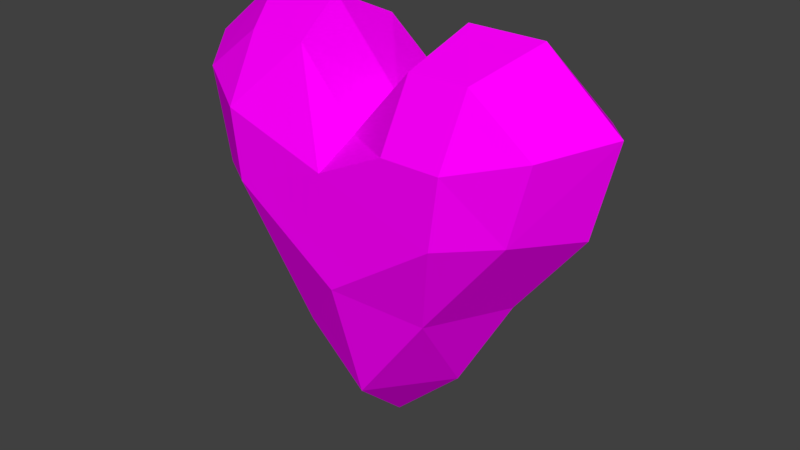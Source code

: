 # Source: heart.blend  (saved by Blender 2.77.0; exported with 4.5.12 LTS)
import bpy
from mathutils import Matrix  # noqa: F401  (used for matrix-valued properties, if any)

bpy.ops.wm.read_factory_settings(use_empty=True)
scene = bpy.context.scene
scene.name = 'Scene'

# ---- collections
col_collection_1 = bpy.data.collections.new('Collection 1'); scene.collection.children.link(col_collection_1)

# ---- images (referenced by path relative to the original .blend; pixels are not part of the script)
import os
ASSET_DIR = os.environ.get("B2B_ASSET_DIR", "")  # directory of the original .blend (textures are referenced by path, not embedded)
HERE = os.path.dirname(os.path.abspath(__file__))  # packed textures are extracted next to this script under _unpacked/

def load_image(name, relpath, width, height, colorspace="sRGB"):
    """Load a texture the original file referenced (path relative to the .blend, or extracted next to this script)."""
    p = next((c for c in (os.path.join(HERE, relpath), os.path.join(ASSET_DIR, relpath)) if relpath and os.path.exists(c)), "")
    if p:
        img = bpy.data.images.load(p, check_existing=True)
        img.name = name
    else:  # same state as the original file: an image datablock whose file is absent (Cycles renders it pink)
        img = bpy.data.images.new(name, width, height)
        img.source = "FILE"
        img.filepath = "//" + (relpath or name)
    img.colorspace_settings.name = colorspace
    return img
img_colorpalette_jpg = load_image('colorPalette.jpg', 'colorPalette.jpg', 1024, 1024, 'sRGB')

# ---- materials (node trees are filled in below, after node groups)
mat_material = bpy.data.materials.new('Material')
mat_material.alpha_threshold = 0.0
mat_material.roughness = 0.5
mat_material.line_color = (0.0, 0.0, 0.0, 1.0)

# ---- material node trees
mat_material.use_nodes = True; mat_material.node_tree.nodes.clear()
_N = mat_material.node_tree.nodes; _L = mat_material.node_tree.links
n0 = _N.new('ShaderNodeOutputMaterial'); n0.name = 'Material Output'; n0.location = (300, 300)
n1 = _N.new('ShaderNodeBsdfDiffuse'); n1.name = 'Diffuse BSDF'; n1.location = (10, 300)
n2 = _N.new('ShaderNodeTexImage'); n2.name = 'Image Texture'; n2.location = (228, 132)
n2.width = 140
n2.image = img_colorpalette_jpg
n3 = _N.new('ShaderNodeTexCoord'); n3.name = 'Texture Coordinate'; n3.location = (-183, 230)
_L.new(n1.outputs[0], n0.inputs[0])
_L.new(n3.outputs[2], n2.inputs[0])
_L.new(n2.outputs[0], n1.inputs[0])
n0.is_active_output = True

# ---- world
world_world = bpy.data.worlds.new('World'); scene.world = world_world
world_world.color = (0.05088, 0.05088, 0.05088)
world_world.use_sun_shadow = False
world_world.sun_shadow_jitter_overblur = 0.0
world_world.cycles.sampling_method = 'MANUAL'

# ---- meshes
me_cube = bpy.data.meshes.new('Cube')
me_cube.from_pydata([(-0.7813, -3.883e-08, 1.51), (0.7813, -3.006e-07, 1.51), (2.344, -4.502e-07, 0.6737), (2.121, -2.258e-07, -0.1628), (1.868, 0.6361, 0.7132), (1.868, -0.6361, 0.7132), (-1.868, -0.6361, 0.7132), (-1.868, 0.6361, 0.7132), (-2.344, 3.726e-07, 0.6737), (-2.121, 3.726e-07, -0.1628), (0.6226, 0.6361, -1.726), (-0.6226, 0.6361, -1.726), (1.69, 0.6361, -0.1266), (1.868, 0.6361, 0.5401), (0.6226, -0.6361, -1.726), (-0.6226, -0.6361, -1.726), (1.69, -0.6361, -0.1266), (1.868, -0.6361, 0.5401), (-2.344, 2.978e-07, 0.8909), (2.344, -6.372e-07, 0.8909), (-1.69, -0.6361, -0.1266), (-1.868, -0.6361, 0.5401), (-1.69, 0.6361, -0.1266), (-1.868, 0.6361, 0.5401), (2.08, 0.3711, 0.7923), (2.08, -0.3711, 0.7923), (0.6226, 0.6361, 1.207), (-0.6226, 0.6361, 1.207), (0.6226, -0.6361, 1.207), (-0.6226, -0.6361, 1.207), (-2.08, -0.3711, 0.7923), (-2.08, 0.3711, 0.7923), (0.6226, 1.0, 0.5401), (-0.6226, 1.0, 0.5401), (0.6226, 1.0, -0.6134), (-0.6226, 1.0, -0.6134), (-1.882, -0.3711, -0.1427), (-1.882, 0.3711, -0.1427), (-2.08, -0.3711, 0.5996), (-2.08, 0.3711, 0.5996), (0.6226, -1.0, -0.6134), (-0.6226, -1.0, -0.6134), (0.6226, -1.0, 0.5401), (-0.6226, -1.0, 0.5401), (1.882, 0.3711, -0.1427), (1.882, -0.3711, -0.1427), (2.08, 0.3711, 0.5996), (2.08, -0.3711, 0.5996), (0.6932, 0.3711, 1.342), (0.6932, -0.3711, 1.342), (-0.6932, 0.3711, 1.342), (-0.6932, -0.3711, 1.342), (0.6932, 0.3711, -1.923), (-0.6932, 0.3711, -1.923), (0.6932, -0.3711, -1.923), (-0.6932, -0.3711, -1.923), (4.077e-07, 0.6361, -2.319), (-9.537e-09, -0.6361, -2.319), (5.269e-07, 0.6361, 0.4797), (-9.036e-07, -0.6361, 0.4797), (4.077e-07, 1.0, 0.2722), (4.077e-07, 1.0, -0.9912), (-3.672e-07, -1.0, -0.9912), (-6.056e-07, -1.0, 0.2722), (1.274e-07, 0.3711, 0.5587), (-4.699e-07, -0.3711, 0.5587), (3.265e-07, 0.3711, -2.583), (1.274e-07, -0.3711, -2.583), (1.104, 0.6361, -0.8853), (1.104, -0.6361, -0.8853), (1.245, 0.6361, 1.207), (1.245, -0.6361, 1.207), (1.245, 1.0, 0.5401), (1.234, 1.0, -0.1321), (1.234, -1.0, -0.1321), (1.245, -1.0, 0.5401), (1.386, 0.3711, 1.342), (1.386, -0.3711, 1.342), (1.229, 0.3711, -0.9875), (1.229, -0.3711, -0.9875), (-1.104, 0.6361, -0.8853), (-1.104, -0.6361, -0.8853), (-1.245, 0.6361, 1.207), (-1.245, -0.6361, 1.207), (-1.245, 1.0, 0.5401), (-1.234, 1.0, -0.1321), (-1.234, -1.0, -0.1321), (-1.245, -1.0, 0.5401), (-1.386, 0.3711, 1.342), (-1.386, -0.3711, 1.342), (-1.229, 0.3711, -0.9875), (-1.229, -0.3711, -0.9875), (0.7813, 1.482e-07, -2.17), (-0.7813, 2.978e-07, -2.17), (2.617e-07, 2.23e-07, -2.914), (-1.87e-07, -1.884e-07, 0.6574), (1.385, 7.337e-08, -1.115), (1.563, -4.502e-07, 1.51), (-1.385, 3.726e-07, -1.115), (-1.563, 1.482e-07, 1.51)], [], [(98, 91, 36, 9), (89, 30, 6, 83), (47, 25, 5, 17), (87, 83, 6, 21), (39, 31, 7, 23), (85, 80, 22), (82, 84, 23, 7), (84, 85, 22, 23), (70, 72, 32, 26), (58, 60, 33, 27), (72, 73, 34, 32), (60, 61, 35, 33), (73, 68, 10, 34), (61, 56, 11, 35), (44, 78, 68, 12), (37, 39, 23, 22), (24, 76, 97, 19), (50, 88, 99, 0), (20, 21, 38, 36), (9, 8, 39, 37), (21, 6, 30, 38), (8, 18, 31, 39), (81, 86, 20), (86, 87, 21, 20), (69, 74, 40, 14), (57, 62, 41, 15), (74, 75, 42, 40), (62, 63, 43, 41), (75, 71, 28, 42), (63, 59, 29, 43), (80, 90, 37, 22), (45, 47, 17, 16), (3, 96, 78, 44), (81, 20, 36, 91), (12, 13, 46, 44), (3, 2, 47, 45), (13, 4, 24, 46), (2, 19, 25, 47), (77, 49, 28, 71), (65, 51, 29, 59), (70, 26, 48, 76), (97, 1, 49, 77), (58, 27, 50, 64), (95, 0, 51, 65), (82, 7, 31, 88), (99, 18, 30, 89), (66, 94, 93, 53), (53, 93, 98, 90), (68, 78, 52, 10), (56, 66, 53, 11), (96, 79, 54, 92), (94, 67, 55, 93), (79, 69, 14, 54), (67, 57, 15, 55), (54, 14, 57, 67), (92, 54, 67, 94), (10, 52, 66, 56), (1, 95, 65, 49), (26, 58, 64, 48), (49, 65, 59, 28), (42, 28, 59, 63), (40, 42, 63, 62), (14, 40, 62, 57), (34, 10, 56, 61), (32, 34, 61, 60), (26, 32, 60, 58), (78, 96, 92, 52), (48, 64, 95, 1), (52, 92, 94, 66), (19, 97, 77, 25), (4, 70, 76, 24), (25, 77, 71, 5), (17, 5, 71, 75), (16, 17, 75, 74), (16, 74, 69), (12, 68, 73), (13, 12, 73, 72), (4, 13, 72, 70), (93, 55, 91, 98), (11, 53, 90, 80), (0, 99, 89, 51), (27, 82, 88, 50), (41, 43, 87, 86), (15, 41, 86, 81), (33, 35, 85, 84), (27, 33, 84, 82), (35, 11, 80, 85), (43, 29, 83, 87), (51, 89, 83, 29), (55, 15, 81, 91), (16, 69, 79, 45), (88, 31, 18, 99), (64, 50, 0, 95), (76, 48, 1, 97), (46, 24, 19, 2), (44, 46, 2, 3), (45, 79, 96, 3), (38, 30, 18, 8), (36, 38, 8, 9), (90, 98, 9, 37)])
_uv = me_cube.uv_layers.new(name='UVMap')
_uv.uv.foreach_set('vector', [0.662, 0.5003, 0.6623, 0.5008, 0.6612, 0.503, 0.6607, 0.5028, 0.6633, 0.5125, 0.6633, 0.5147, 0.6628, 0.5145, 0.6628, 0.5124, 0.6611, 0.5076, 0.6612, 0.5072, 0.6618, 0.5076, 0.6617, 0.508, 0.6624, 0.505, 0.6623, 0.5066, 0.6612, 0.5053, 0.6612, 0.5049, 0.6584, 0.506, 0.6581, 0.5063, 0.658, 0.5057, 0.6582, 0.5054, 0.6584, 0.5029, 0.6591, 0.5014, 0.6588, 0.5039, 0.6567, 0.5054, 0.6575, 0.5042, 0.6582, 0.5054, 0.658, 0.5057, 0.6575, 0.5042, 0.6584, 0.5029, 0.6588, 0.5039, 0.6582, 0.5054, 0.6537, 0.5007, 0.6546, 0.4994, 0.6553, 0.5006, 0.6544, 0.5019, 0.6561, 0.5018, 0.6564, 0.5013, 0.6568, 0.503, 0.6559, 0.5042, 0.6546, 0.4994, 0.6554, 0.4983, 0.6568, 0.4986, 0.6553, 0.5006, 0.6564, 0.5013, 0.658, 0.4991, 0.6582, 0.5009, 0.6568, 0.503, 0.6554, 0.4983, 0.6565, 0.4973, 0.6581, 0.4967, 0.6568, 0.4986, 0.658, 0.4991, 0.6596, 0.4968, 0.6596, 0.499, 0.6582, 0.5009, 0.6546, 0.4972, 0.6564, 0.4969, 0.6565, 0.4973, 0.6548, 0.4975, 0.6591, 0.5043, 0.6584, 0.506, 0.6582, 0.5054, 0.6588, 0.5039, 0.6652, 0.5105, 0.6637, 0.5105, 0.6637, 0.5097, 0.6654, 0.5097, 0.6644, 0.5112, 0.6645, 0.5125, 0.664, 0.5125, 0.6638, 0.5111, 0.6616, 0.5032, 0.6612, 0.5049, 0.6608, 0.5049, 0.6612, 0.503, 0.6593, 0.5048, 0.6585, 0.5067, 0.6584, 0.506, 0.6591, 0.5043, 0.6612, 0.5049, 0.6612, 0.5053, 0.6608, 0.5054, 0.6608, 0.5049, 0.6585, 0.5067, 0.6583, 0.5071, 0.6581, 0.5063, 0.6584, 0.506, 0.6626, 0.5012, 0.6625, 0.5033, 0.6616, 0.5032, 0.6625, 0.5033, 0.6624, 0.505, 0.6612, 0.5049, 0.6616, 0.5032, 0.6617, 0.5122, 0.6624, 0.5103, 0.6628, 0.5122, 0.6617, 0.5147, 0.6646, 0.4975, 0.6646, 0.5011, 0.6635, 0.5021, 0.6635, 0.4991, 0.6667, 0.5033, 0.6666, 0.505, 0.6656, 0.505, 0.6656, 0.5021, 0.6646, 0.5011, 0.6645, 0.5044, 0.6635, 0.505, 0.6635, 0.5021, 0.6666, 0.505, 0.6665, 0.5066, 0.6654, 0.5066, 0.6656, 0.505, 0.6557, 0.512, 0.655, 0.5117, 0.6548, 0.5092, 0.6557, 0.5104, 0.6591, 0.5014, 0.6593, 0.5016, 0.6591, 0.5043, 0.6588, 0.5039, 0.661, 0.5096, 0.6611, 0.5076, 0.6617, 0.508, 0.6615, 0.5098, 0.6543, 0.4967, 0.6563, 0.4964, 0.6564, 0.4969, 0.6546, 0.4972, 0.6626, 0.5012, 0.6616, 0.5032, 0.6612, 0.503, 0.6623, 0.5008, 0.6548, 0.4975, 0.6538, 0.4983, 0.6534, 0.4981, 0.6546, 0.4972, 0.6602, 0.5093, 0.6604, 0.5071, 0.6611, 0.5076, 0.661, 0.5096, 0.6538, 0.4983, 0.6536, 0.4986, 0.6532, 0.4984, 0.6534, 0.4981, 0.6604, 0.5071, 0.6605, 0.5066, 0.6612, 0.5072, 0.6611, 0.5076, 0.6637, 0.5086, 0.6628, 0.5084, 0.6629, 0.5076, 0.6637, 0.5078, 0.6545, 0.5116, 0.6544, 0.5089, 0.6548, 0.5092, 0.655, 0.5117, 0.6537, 0.5007, 0.6544, 0.5019, 0.6541, 0.5021, 0.6533, 0.5007, 0.6637, 0.5097, 0.6628, 0.5094, 0.6628, 0.5084, 0.6637, 0.5086, 0.6529, 0.512, 0.6527, 0.5095, 0.6531, 0.5091, 0.6533, 0.5118, 0.6539, 0.5115, 0.6537, 0.5085, 0.6544, 0.5089, 0.6545, 0.5116, 0.6649, 0.5125, 0.6649, 0.5146, 0.6645, 0.5148, 0.6645, 0.5125, 0.664, 0.5125, 0.664, 0.5151, 0.6633, 0.5147, 0.6633, 0.5125, 0.6599, 0.4964, 0.6602, 0.4959, 0.6602, 0.4987, 0.6599, 0.4989, 0.6599, 0.4989, 0.6602, 0.4987, 0.6596, 0.5017, 0.6593, 0.5016, 0.6565, 0.4973, 0.6564, 0.4969, 0.6582, 0.4962, 0.6581, 0.4967, 0.6596, 0.4968, 0.6599, 0.4964, 0.6599, 0.4989, 0.6596, 0.499, 0.6604, 0.5124, 0.6611, 0.5123, 0.6612, 0.5151, 0.6605, 0.5156, 0.6644, 0.4957, 0.6645, 0.4967, 0.6633, 0.4984, 0.663, 0.4976, 0.6611, 0.5123, 0.6617, 0.5122, 0.6617, 0.5147, 0.6612, 0.5151, 0.6645, 0.4967, 0.6646, 0.4975, 0.6635, 0.4991, 0.6633, 0.4984, 0.6612, 0.5151, 0.6617, 0.5147, 0.662, 0.5169, 0.6615, 0.5175, 0.6605, 0.5156, 0.6612, 0.5151, 0.6615, 0.5175, 0.6608, 0.5182, 0.6581, 0.4967, 0.6582, 0.4962, 0.6599, 0.4964, 0.6596, 0.4968, 0.6577, 0.5085, 0.6575, 0.5115, 0.6569, 0.5116, 0.657, 0.5089, 0.6587, 0.5095, 0.6585, 0.512, 0.6581, 0.5118, 0.6583, 0.5091, 0.657, 0.5089, 0.6569, 0.5116, 0.6564, 0.5117, 0.6566, 0.5092, 0.6557, 0.5104, 0.6566, 0.5092, 0.6564, 0.5117, 0.6557, 0.512, 0.6656, 0.5021, 0.6656, 0.505, 0.6645, 0.5044, 0.6646, 0.5011, 0.6656, 0.4991, 0.6656, 0.5021, 0.6646, 0.5011, 0.6646, 0.4975, 0.6568, 0.4986, 0.6581, 0.4967, 0.6596, 0.4968, 0.658, 0.4991, 0.6553, 0.5006, 0.6568, 0.4986, 0.658, 0.4991, 0.6564, 0.5013, 0.6544, 0.5019, 0.6553, 0.5006, 0.6564, 0.5013, 0.6561, 0.5018, 0.6564, 0.4969, 0.6563, 0.4964, 0.6584, 0.4957, 0.6582, 0.4962, 0.6583, 0.5091, 0.6581, 0.5118, 0.6575, 0.5115, 0.6577, 0.5085, 0.6582, 0.4962, 0.6584, 0.4957, 0.6602, 0.4959, 0.6599, 0.4964, 0.6654, 0.5097, 0.6637, 0.5097, 0.6637, 0.5086, 0.6652, 0.5086, 0.6651, 0.5111, 0.6637, 0.5111, 0.6637, 0.5105, 0.6652, 0.5105, 0.6652, 0.5086, 0.6637, 0.5086, 0.6637, 0.5078, 0.665, 0.5078, 0.6652, 0.5077, 0.665, 0.5078, 0.6637, 0.5078, 0.6645, 0.5066, 0.6615, 0.5098, 0.6617, 0.508, 0.6628, 0.5088, 0.6624, 0.5103, 0.6615, 0.5098, 0.6624, 0.5103, 0.6617, 0.5122, 0.6548, 0.4975, 0.6565, 0.4973, 0.6554, 0.4983, 0.6538, 0.4983, 0.6548, 0.4975, 0.6554, 0.4983, 0.6546, 0.4994, 0.6536, 0.4986, 0.6538, 0.4983, 0.6546, 0.4994, 0.6537, 0.5007, 0.663, 0.4976, 0.6633, 0.4984, 0.6623, 0.5008, 0.662, 0.5003, 0.6596, 0.499, 0.6599, 0.4989, 0.6593, 0.5016, 0.6591, 0.5014, 0.6537, 0.5085, 0.6538, 0.5071, 0.6544, 0.5076, 0.6544, 0.5089, 0.6559, 0.5042, 0.6567, 0.5054, 0.6566, 0.506, 0.6558, 0.5047, 0.6635, 0.5021, 0.6635, 0.505, 0.6624, 0.505, 0.6625, 0.5033, 0.6635, 0.4991, 0.6635, 0.5021, 0.6625, 0.5033, 0.6626, 0.5012, 0.6568, 0.503, 0.6582, 0.5009, 0.6584, 0.5029, 0.6575, 0.5042, 0.6559, 0.5042, 0.6568, 0.503, 0.6575, 0.5042, 0.6567, 0.5054, 0.6582, 0.5009, 0.6596, 0.499, 0.6591, 0.5014, 0.6584, 0.5029, 0.6635, 0.505, 0.6633, 0.5066, 0.6623, 0.5066, 0.6624, 0.505, 0.6544, 0.5089, 0.6544, 0.5076, 0.6549, 0.5081, 0.6548, 0.5092, 0.6633, 0.4984, 0.6635, 0.4991, 0.6626, 0.5012, 0.6623, 0.5008, 0.6615, 0.5098, 0.6617, 0.5122, 0.6611, 0.5123, 0.661, 0.5096, 0.6645, 0.5125, 0.6645, 0.5148, 0.664, 0.5151, 0.664, 0.5125, 0.6533, 0.5118, 0.6531, 0.5091, 0.6537, 0.5085, 0.6539, 0.5115, 0.6582, 0.5078, 0.6583, 0.5091, 0.6577, 0.5085, 0.6576, 0.5071, 0.6534, 0.4981, 0.6532, 0.4984, 0.6527, 0.4982, 0.653, 0.4978, 0.6546, 0.4972, 0.6534, 0.4981, 0.653, 0.4978, 0.6543, 0.4967, 0.661, 0.5096, 0.6611, 0.5123, 0.6604, 0.5124, 0.6602, 0.5093, 0.6608, 0.5049, 0.6608, 0.5054, 0.6602, 0.5055, 0.6602, 0.5049, 0.6612, 0.503, 0.6608, 0.5049, 0.6602, 0.5049, 0.6607, 0.5028, 0.6593, 0.5016, 0.6596, 0.5017, 0.6593, 0.5048, 0.6591, 0.5043])
me_cube.materials.append(mat_material)
me_cube.use_remesh_preserve_volume = False
me_cube.use_remesh_preserve_attributes = False
me_cube.use_mirror_vertex_groups = False
me_cube.update()

# ---- objects
ob_cube = bpy.data.objects.new('Cube', me_cube)

# ---- transforms, parenting, visibility, modifiers, constraints
ob_cube.location = (-5.007e-08, -5.865e-08, 0.2442)
ob_cube.scale = (0.1731, 0.1731, 0.1731)
ob_cube.lock_rotations_4d = False
ob_cube.empty_display_type = 'ARROWS'
ob_cube.lineart.crease_threshold = 0.0
_m = ob_cube.modifiers.new('Decimate', 'DECIMATE')
_m.ratio = 0.4954
_m.use_collapse_triangulate = True

# ---- collection membership
col_collection_1.objects.link(ob_cube)

# ---- scene / render settings (as saved in the file)
scene.frame_start = 1; scene.frame_end = 250; scene.frame_set(1)
scene.render.engine = 'CYCLES'
scene.render.resolution_percentage = 50
scene.render.dither_intensity = 0.0
scene.cycles.use_denoising = False
scene.cycles.samples = 128
scene.cycles.sampling_pattern = 'TABULATED_SOBOL'
scene.cycles.light_sampling_threshold = 0.0
scene.cycles.use_adaptive_sampling = False
scene.cycles.use_light_tree = False
scene.cycles.blur_glossy = 0.0
scene.cycles.sample_clamp_indirect = 0.0
scene.view_settings.view_transform = 'Standard'
bpy.context.view_layer.update()

# ---- added for rendering (the .blend has no active camera and no usable light): camera, sun
cam_auto = bpy.data.cameras.new('AutoCamera')
cam_auto.lens = 50.0
cam_auto.sensor_width = 36.0
cam_auto.clip_end = 1000.0
ob_auto_camera = bpy.data.objects.new('AutoCamera', cam_auto)
scene.collection.objects.link(ob_auto_camera)
ob_auto_camera.location = (1.08768, -1.30346, 0.993235)
ob_auto_camera.rotation_euler = (1.09748, -7.21219e-08, 0.694738)
scene.camera = ob_auto_camera
light_auto_sun = bpy.data.lights.new('AutoSun', 'SUN')
light_auto_sun.energy = 3.0
light_auto_sun.angle = 0.0523599
ob_auto_sun = bpy.data.objects.new('AutoSun', light_auto_sun)
scene.collection.objects.link(ob_auto_sun)
ob_auto_sun.rotation_euler = (0.872665, 0.174533, 0.523599)
bpy.context.view_layer.update()
